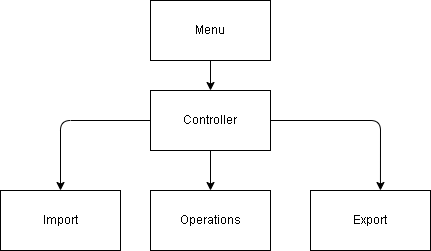

The diagram above was exported from draw.io. Its source (the exported page's mxGraphModel, read from the mxfile embedded in the PNG):
<mxGraphModel dx="863" dy="438" grid="1" gridSize="10" guides="1" tooltips="1" connect="1" arrows="1" fold="1" page="1" pageScale="1" pageWidth="827" pageHeight="1169" math="0" shadow="0">
  <root>
    <mxCell id="0" />
    <mxCell id="1" parent="0" />
    <mxCell id="4" value="" style="edgeStyle=none;html=1;" parent="1" source="2" target="3" edge="1">
      <mxGeometry relative="1" as="geometry" />
    </mxCell>
    <mxCell id="2" value="Menu" style="rounded=0;whiteSpace=wrap;html=1;" parent="1" vertex="1">
      <mxGeometry x="240" y="60" width="120" height="60" as="geometry" />
    </mxCell>
    <mxCell id="6" value="" style="edgeStyle=none;html=1;" parent="1" source="3" target="5" edge="1">
      <mxGeometry relative="1" as="geometry" />
    </mxCell>
    <mxCell id="13" style="edgeStyle=none;html=1;entryX=0.5;entryY=0;entryDx=0;entryDy=0;" edge="1" parent="1" source="3" target="7">
      <mxGeometry relative="1" as="geometry">
        <Array as="points">
          <mxPoint x="150" y="180" />
        </Array>
      </mxGeometry>
    </mxCell>
    <mxCell id="14" style="edgeStyle=none;html=1;entryX=0.583;entryY=0;entryDx=0;entryDy=0;entryPerimeter=0;" edge="1" parent="1" source="3" target="11">
      <mxGeometry relative="1" as="geometry">
        <Array as="points">
          <mxPoint x="470" y="180" />
        </Array>
      </mxGeometry>
    </mxCell>
    <mxCell id="3" value="Controller" style="whiteSpace=wrap;html=1;rounded=0;" parent="1" vertex="1">
      <mxGeometry x="240" y="150" width="120" height="60" as="geometry" />
    </mxCell>
    <mxCell id="5" value="Operations" style="whiteSpace=wrap;html=1;rounded=0;" parent="1" vertex="1">
      <mxGeometry x="240" y="250" width="120" height="60" as="geometry" />
    </mxCell>
    <mxCell id="7" value="Import" style="whiteSpace=wrap;html=1;rounded=0;" parent="1" vertex="1">
      <mxGeometry x="90" y="250" width="120" height="60" as="geometry" />
    </mxCell>
    <mxCell id="11" value="Export" style="whiteSpace=wrap;html=1;rounded=0;" parent="1" vertex="1">
      <mxGeometry x="400" y="250" width="120" height="60" as="geometry" />
    </mxCell>
  </root>
</mxGraphModel>